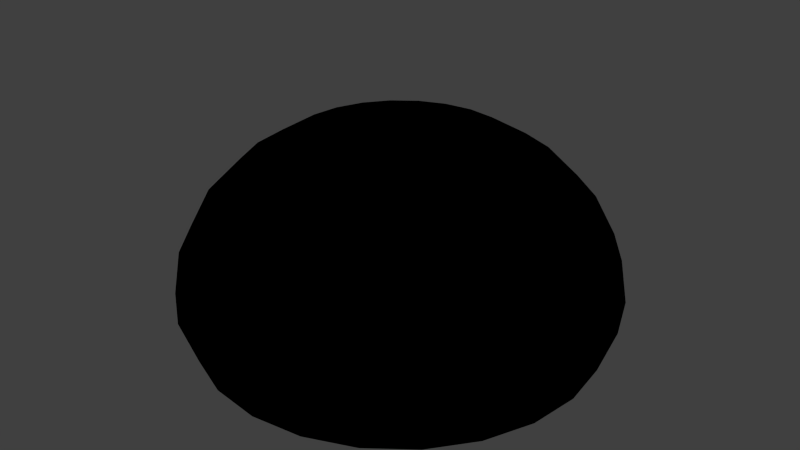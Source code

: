 # Source: sky_dome.blend  (saved by Blender 2.59.1; exported with 4.5.12 LTS)
import bpy
from mathutils import Matrix  # noqa: F401  (used for matrix-valued properties, if any)

bpy.ops.wm.read_factory_settings(use_empty=True)
scene = bpy.context.scene
scene.name = 'Scene'

# ---- collections
col_collection_1 = bpy.data.collections.new('Collection 1'); scene.collection.children.link(col_collection_1)

# ---- materials (node trees are filled in below, after node groups)
mat_sky = bpy.data.materials.new('sky')
mat_sky.alpha_threshold = 0.0
mat_sky.use_transparent_shadow = False
mat_sky.roughness = 0.5
mat_sky.line_color = (0.0, 0.0, 0.0, 1.0)

# ---- material node trees
mat_sky.use_nodes = True; mat_sky.node_tree.nodes.clear()
_N = mat_sky.node_tree.nodes; _L = mat_sky.node_tree.links
n0 = _N.new('NodeUndefined'); n0.name = 'Material'; n0.location = (-965, 1320)
n0.inputs[0].default_value = (0.8, 0.8, 0.8, 1.0)
n0.inputs[1].default_value = (1.0, 1.0, 1.0, 1.0)
n0.inputs[2].default_value = 0.8
n0.inputs[3].default_value = (0.0, 0.0, 0.0)
n1 = _N.new('NodeUndefined'); n1.name = 'Geometry'; n1.location = (283, 404)
n2 = _N.new('ShaderNodeSeparateColor'); n2.name = 'Separate RGB'; n2.location = (440, 356)
n2.width = 80
n3 = _N.new('ShaderNodeMapping'); n3.name = 'Mapping'; n3.location = (558, 423)
n3.inputs[1].default_value = (0.0, 0.0, -3.0)
n3.inputs[3].default_value = (0.01, 0.005, 0.001)
n4 = _N.new('ShaderNodeValToRGB'); n4.name = 'ColorRamp'; n4.location = (843, 393)
while len(n4.color_ramp.elements) > 1: n4.color_ramp.elements.remove(n4.color_ramp.elements[-1])
n4.color_ramp.elements[0].position = 0.0; n4.color_ramp.elements[0].color = (0.0, 0.0, 0.0, 1.0)
_e = n4.color_ramp.elements.new(1.0); _e.color = (1.0, 1.0, 1.0, 1.0)
n5 = _N.new('NodeUndefined'); n5.name = 'Geometry.001'; n5.location = (-1454, 818)
n6 = _N.new('ShaderNodeSeparateColor'); n6.name = 'Separate RGB.001'; n6.location = (-1274, 804)
n6.width = 80
n7 = _N.new('ShaderNodeValToRGB'); n7.name = 'ColorRamp.002'; n7.location = (-972, 712)
while len(n7.color_ramp.elements) > 1: n7.color_ramp.elements.remove(n7.color_ramp.elements[-1])
n7.color_ramp.elements[0].position = 0.0; n7.color_ramp.elements[0].color = (0.0, 0.0, 0.0, 1.0)
_e = n7.color_ramp.elements.new(1.0); _e.color = (1.0, 1.0, 1.0, 1.0)
n8 = _N.new('ShaderNodeValToRGB'); n8.name = 'ColorRamp.001'; n8.location = (-970, 919)
while len(n8.color_ramp.elements) > 1: n8.color_ramp.elements.remove(n8.color_ramp.elements[-1])
n8.color_ramp.elements[0].position = 0.0; n8.color_ramp.elements[0].color = (0.0, 0.0, 0.0, 1.0)
_e = n8.color_ramp.elements.new(1.0); _e.color = (1.0, 1.0, 1.0, 1.0)
n9 = _N.new('NodeUndefined'); n9.name = 'Geometry.002'; n9.location = (-367, 251)
n10 = _N.new('NodeUndefined'); n10.name = 'Texture'; n10.location = (-543, 658)
n11 = _N.new('ShaderNodeMix'); n11.name = 'Mix.001'; n11.location = (-582, 993)
n11.width = 100
n11.data_type = 'RGBA'
n12 = _N.new('NodeUndefined'); n12.name = 'Texture.001'; n12.location = (-317, 634)
n13 = _N.new('ShaderNodeMix'); n13.name = 'Mix.002'; n13.location = (-351, 944)
n13.width = 100
n13.data_type = 'RGBA'
n14 = _N.new('ShaderNodeMix'); n14.name = 'Mix.003'; n14.location = (-1147, 589)
n14.width = 100
n14.data_type = 'RGBA'
n15 = _N.new('ShaderNodeValToRGB'); n15.name = 'ColorRamp.003'; n15.location = (-976, 495)
while len(n15.color_ramp.elements) > 1: n15.color_ramp.elements.remove(n15.color_ramp.elements[-1])
n15.color_ramp.elements[0].position = 0.7364; n15.color_ramp.elements[0].color = (0.0, 0.0, 0.0, 1.0)
_e = n15.color_ramp.elements.new(1.0); _e.color = (1.0, 1.0, 1.0, 1.0)
n16 = _N.new('NodeUndefined'); n16.name = 'Texture.002'; n16.location = (-65, 643)
n17 = _N.new('ShaderNodeMix'); n17.name = 'Mix.004'; n17.location = (-51, 932)
n17.width = 100
n17.data_type = 'RGBA'
n18 = _N.new('ShaderNodeMix'); n18.name = 'Mix.000'; n18.location = (415, 1124)
n18.width = 100
n18.data_type = 'RGBA'
n18.inputs[0].default_value = 0.35
n18.inputs[6].default_value = (0.8029, 0.6302, 0.4426, 1.0)
n19 = _N.new('ShaderNodeMix'); n19.name = 'Mix'; n19.location = (427, 967)
n19.width = 100
n19.data_type = 'RGBA'
n20 = _N.new('NodeUndefined'); n20.name = 'Geometry.003'; n20.location = (-259, 1800)
n21 = _N.new('ShaderNodeSeparateColor'); n21.name = 'Separate RGB.002'; n21.location = (5, 1396)
n21.width = 80
n22 = _N.new('ShaderNodeValToRGB'); n22.name = 'ColorRamp.004'; n22.location = (191, 1455)
while len(n22.color_ramp.elements) > 1: n22.color_ramp.elements.remove(n22.color_ramp.elements[-1])
n22.color_ramp.elements[0].position = 0.0; n22.color_ramp.elements[0].color = (0.0, 0.0, 0.0, 1.0)
_e = n22.color_ramp.elements.new(1.0); _e.color = (1.0, 1.0, 1.0, 1.0)
n23 = _N.new('NodeUndefined'); n23.name = 'Texture.003'; n23.location = (256, 1756)
n24 = _N.new('NodeUndefined'); n24.name = 'Texture.004'; n24.location = (265, 2070)
n25 = _N.new('ShaderNodeMix'); n25.name = 'Mix.006'; n25.location = (523, 1893)
n25.width = 100
n25.data_type = 'RGBA'
n25.inputs[0].default_value = 1.0
n26 = _N.new('NodeUndefined'); n26.name = 'Geometry.004'; n26.location = (139, 2431)
n27 = _N.new('ShaderNodeSeparateColor'); n27.name = 'Separate RGB.003'; n27.location = (296, 2384)
n27.width = 80
n28 = _N.new('ShaderNodeMapping'); n28.name = 'Mapping.001'; n28.location = (415, 2450)
n28.inputs[1].default_value = (0.0, 0.0, -3.0)
n28.inputs[3].default_value = (0.01, 0.005, 0.001)
n29 = _N.new('ShaderNodeValToRGB'); n29.name = 'ColorRamp.005'; n29.location = (699, 2420)
while len(n29.color_ramp.elements) > 1: n29.color_ramp.elements.remove(n29.color_ramp.elements[-1])
n29.color_ramp.elements[0].position = 0.0; n29.color_ramp.elements[0].color = (0.0, 0.0, 0.0, 1.0)
_e = n29.color_ramp.elements.new(1.0); _e.color = (1.0, 1.0, 1.0, 1.0)
n30 = _N.new('ShaderNodeMix'); n30.name = 'Mix.007'; n30.location = (833, 1952)
n30.width = 100
n30.data_type = 'RGBA'
n30.inputs[0].default_value = 0.95
n30.inputs[6].default_value = (0.8029, 0.6302, 0.4426, 1.0)
n31 = _N.new('ShaderNodeMix'); n31.name = 'Mix.008'; n31.location = (846, 1794)
n31.width = 100
n31.data_type = 'RGBA'
n32 = _N.new('ShaderNodeMix'); n32.name = 'Mix.005'; n32.location = (1186, 1243)
n32.width = 100
n32.data_type = 'RGBA'
n33 = _N.new('NodeUndefined'); n33.name = 'Output'; n33.location = (1506, 972)
n33.inputs[1].default_value = 1.0
_L.new(n1.outputs[0], n2.inputs[0])
_L.new(n2.outputs[2], n3.inputs[0])
_L.new(n3.outputs[0], n4.inputs[0])
_L.new(n4.outputs[0], n19.inputs[0])
_L.new(n18.outputs[2], n19.inputs[6])
_L.new(n5.outputs[6], n6.inputs[0])
_L.new(n8.outputs[0], n11.inputs[0])
_L.new(n7.outputs[0], n13.inputs[0])
_L.new(n11.outputs[2], n13.inputs[6])
_L.new(n12.outputs[1], n13.inputs[7])
_L.new(n10.outputs[1], n11.inputs[6])
_L.new(n0.outputs[0], n11.inputs[7])
_L.new(n9.outputs[4], n10.inputs[0])
_L.new(n9.outputs[4], n12.inputs[0])
_L.new(n6.outputs[1], n8.inputs[0])
_L.new(n6.outputs[2], n7.inputs[0])
_L.new(n6.outputs[1], n14.inputs[6])
_L.new(n6.outputs[2], n14.inputs[7])
_L.new(n14.outputs[2], n15.inputs[0])
_L.new(n16.outputs[1], n17.inputs[7])
_L.new(n15.outputs[0], n17.inputs[0])
_L.new(n13.outputs[2], n17.inputs[6])
_L.new(n17.outputs[2], n19.inputs[7])
_L.new(n17.outputs[2], n18.inputs[7])
_L.new(n9.outputs[4], n16.inputs[0])
_L.new(n20.outputs[4], n23.inputs[0])
_L.new(n20.outputs[6], n21.inputs[0])
_L.new(n21.outputs[0], n22.inputs[0])
_L.new(n22.outputs[0], n32.inputs[0])
_L.new(n32.outputs[2], n33.inputs[0])
_L.new(n19.outputs[2], n32.inputs[6])
_L.new(n23.outputs[1], n25.inputs[7])
_L.new(n24.outputs[1], n25.inputs[6])
_L.new(n30.outputs[2], n31.inputs[6])
_L.new(n25.outputs[2], n30.inputs[7])
_L.new(n25.outputs[2], n31.inputs[7])
_L.new(n31.outputs[2], n32.inputs[7])
_L.new(n26.outputs[0], n27.inputs[0])
_L.new(n27.outputs[2], n28.inputs[0])
_L.new(n28.outputs[0], n29.inputs[0])
_L.new(n29.outputs[0], n31.inputs[0])
_L.new(n20.outputs[4], n24.inputs[0])

# ---- world
world_world = bpy.data.worlds.new('World'); scene.world = world_world
world_world.color = (0.05088, 0.05088, 0.05088)
world_world.use_sun_shadow = False
world_world.sun_shadow_jitter_overblur = 0.0
world_world.cycles.sampling_method = 'MANUAL'
world_world.cycles.sample_map_resolution = 256

# ---- meshes
me_sphere = bpy.data.meshes.new('Sphere')
me_sphere.from_pydata([(0.346, -1.324e-08, 0.9427), (0.6685, -1.324e-08, 0.837), (0.9454, -1.324e-08, 0.6688), (1.158, -1.324e-08, 0.4496), (1.291, -1.324e-08, 0.1943), (1.337, -1.324e-08, -0.07959), (1.24, -1.307e-08, -0.3535), (1.198, 0.3211, -0.3535), (1.291, 0.346, -0.07959), (1.247, 0.3342, 0.1943), (1.118, 0.2997, 0.4496), (0.9132, 0.2447, 0.6688), (0.6457, 0.173, 0.837), (0.3342, 0.08956, 0.9427), (0.2997, 0.173, 0.9427), (0.5789, 0.3342, 0.837), (0.8187, 0.4727, 0.6688), (1.003, 0.5789, 0.4496), (1.118, 0.6457, 0.1943), (1.158, 0.6685, -0.07959), (1.074, 0.6202, -0.3535), (0.8771, 0.8771, -0.3535), (0.9454, 0.9454, -0.07959), (0.9132, 0.9132, 0.1943), (0.8187, 0.8187, 0.4496), (0.6685, 0.6685, 0.6688), (0.4727, 0.4727, 0.837), (0.2447, 0.2447, 0.9427), (0.173, 0.2997, 0.9427), (0.3342, 0.5789, 0.837), (0.4727, 0.8187, 0.6688), (0.5789, 1.003, 0.4496), (0.6457, 1.118, 0.1943), (0.6685, 1.158, -0.07959), (0.6202, 1.074, -0.3535), (0.3211, 1.198, -0.3535), (0.346, 1.291, -0.07959), (0.3342, 1.247, 0.1943), (0.2997, 1.118, 0.4496), (0.2447, 0.9132, 0.6688), (0.173, 0.6457, 0.837), (0.08956, 0.3342, 0.9427), (-1.042e-07, 0.346, 0.9427), (-1.413e-07, 0.6685, 0.837), (-1.483e-07, 0.9454, 0.6688), (-2.476e-07, 1.158, 0.4496), (-3.236e-07, 1.291, 0.1943), (-2.568e-07, 1.337, -0.07959), (-2.471e-07, 1.24, -0.3535), (-0.3211, 1.198, -0.3535), (-0.346, 1.291, -0.07959), (-0.3343, 1.247, 0.1943), (-0.2997, 1.118, 0.4496), (-0.2447, 0.9132, 0.6688), (-0.173, 0.6457, 0.837), (-0.08956, 0.3342, 0.9427), (-0.173, 0.2997, 0.9427), (-0.3342, 0.5789, 0.837), (-0.4727, 0.8187, 0.6688), (-0.5789, 1.003, 0.4496), (-0.6457, 1.118, 0.1943), (-0.6685, 1.158, -0.07959), (-0.6202, 1.074, -0.3535), (-0.8771, 0.8771, -0.3535), (-0.9454, 0.9454, -0.07959), (-0.9132, 0.9132, 0.1943), (-0.8187, 0.8187, 0.4496), (-0.6685, 0.6685, 0.6688), (-0.4727, 0.4727, 0.837), (-0.2447, 0.2447, 0.9427), (-0.2997, 0.173, 0.9427), (-0.5789, 0.3342, 0.837), (-0.8187, 0.4727, 0.6688), (-1.003, 0.5789, 0.4496), (-1.118, 0.6457, 0.1943), (-1.158, 0.6685, -0.07959), (-1.074, 0.6202, -0.3535), (-1.198, 0.3211, -0.3535), (-1.291, 0.346, -0.07959), (-1.247, 0.3342, 0.1943), (-1.118, 0.2997, 0.4496), (-0.9132, 0.2447, 0.6688), (-0.6457, 0.173, 0.837), (-0.3342, 0.08956, 0.9427), (-0.346, -1.589e-07, 0.9427), (-0.6685, -2.93e-07, 0.837), (-0.9454, -3.281e-07, 0.6688), (-1.158, -4.288e-07, 0.4496), (-1.291, -5.047e-07, 0.1943), (-1.337, -5.727e-07, -0.07959), (-1.24, -4.469e-07, -0.3535), (-1.198, -0.3211, -0.3535), (-1.291, -0.346, -0.07959), (-1.247, -0.3343, 0.1943), (-1.118, -0.2997, 0.4496), (-0.9132, -0.2447, 0.6688), (-0.6457, -0.173, 0.837), (-0.3342, -0.08956, 0.9427), (-0.2997, -0.173, 0.9427), (-0.5789, -0.3343, 0.837), (-0.8187, -0.4727, 0.6688), (-1.003, -0.5789, 0.4496), (-1.118, -0.6457, 0.1943), (-1.158, -0.6685, -0.07959), (-1.074, -0.6202, -0.3535), (-0.8771, -0.8771, -0.3535), (-0.9454, -0.9454, -0.07959), (-0.9132, -0.9132, 0.1943), (-0.8187, -0.8187, 0.4496), (-0.6685, -0.6685, 0.6688), (-0.4727, -0.4727, 0.837), (-0.2447, -0.2447, 0.9427), (-0.173, -0.2997, 0.9427), (-0.3342, -0.5789, 0.837), (-0.4727, -0.8187, 0.6688), (-0.5789, -1.003, 0.4496), (-0.6457, -1.118, 0.1943), (-0.6685, -1.158, -0.07959), (-0.6202, -1.074, -0.3535), (-0.3211, -1.198, -0.3535), (-0.346, -1.291, -0.07959), (-0.3342, -1.247, 0.1943), (-0.2997, -1.118, 0.4496), (-0.2447, -0.9132, 0.6688), (-0.173, -0.6457, 0.837), (-0.08956, -0.3342, 0.9427), (-2.587e-08, -1.324e-08, 0.9788), (1.775e-07, -0.346, 0.9427), (3.693e-07, -0.6685, 0.837), (4.828e-07, -0.9454, 0.6688), (5.821e-07, -1.158, 0.4496), (7.172e-07, -1.291, 0.1943), (7.645e-07, -1.337, -0.07959), (6.192e-07, -1.24, -0.3535), (0.3211, -1.198, -0.3535), (0.346, -1.291, -0.07959), (0.3343, -1.247, 0.1943), (0.2997, -1.118, 0.4496), (0.2447, -0.9132, 0.6688), (0.173, -0.6457, 0.837), (0.08956, -0.3342, 0.9427), (0.173, -0.2997, 0.9427), (0.3343, -0.5789, 0.837), (0.4727, -0.8187, 0.6688), (0.5789, -1.003, 0.4496), (0.6457, -1.118, 0.1943), (0.6685, -1.158, -0.07959), (0.6202, -1.074, -0.3535), (0.8771, -0.8771, -0.3535), (0.9454, -0.9454, -0.07959), (0.9132, -0.9132, 0.1943), (0.8187, -0.8187, 0.4496), (0.6685, -0.6685, 0.6688), (0.4727, -0.4727, 0.837), (0.2447, -0.2447, 0.9427), (0.2997, -0.173, 0.9427), (0.5789, -0.3342, 0.837), (0.8187, -0.4727, 0.6688), (1.003, -0.5789, 0.4496), (1.118, -0.6457, 0.1943), (1.158, -0.6685, -0.07959), (1.074, -0.6202, -0.3535), (1.198, -0.3211, -0.3535), (1.291, -0.346, -0.07959), (1.247, -0.3342, 0.1943), (1.118, -0.2997, 0.4496), (0.9132, -0.2447, 0.6688), (0.6457, -0.173, 0.837), (0.3342, -0.08956, 0.9427)], [], [(5, 8, 7, 6), (4, 9, 8, 5), (3, 10, 9, 4), (2, 11, 10, 3), (1, 12, 11, 2), (0, 13, 12, 1), (13, 0, 126), (126, 14, 13), (13, 14, 15, 12), (12, 15, 16, 11), (11, 16, 17, 10), (10, 17, 18, 9), (9, 18, 19, 8), (8, 19, 20, 7), (19, 22, 21, 20), (18, 23, 22, 19), (17, 24, 23, 18), (16, 25, 24, 17), (15, 26, 25, 16), (14, 27, 26, 15), (126, 27, 14), (126, 28, 27), (27, 28, 29, 26), (26, 29, 30, 25), (25, 30, 31, 24), (24, 31, 32, 23), (23, 32, 33, 22), (22, 33, 34, 21), (33, 36, 35, 34), (32, 37, 36, 33), (31, 38, 37, 32), (30, 39, 38, 31), (29, 40, 39, 30), (28, 41, 40, 29), (126, 41, 28), (126, 42, 41), (41, 42, 43, 40), (40, 43, 44, 39), (39, 44, 45, 38), (38, 45, 46, 37), (37, 46, 47, 36), (36, 47, 48, 35), (47, 50, 49, 48), (46, 51, 50, 47), (45, 52, 51, 46), (44, 53, 52, 45), (43, 54, 53, 44), (42, 55, 54, 43), (126, 55, 42), (126, 56, 55), (55, 56, 57, 54), (54, 57, 58, 53), (53, 58, 59, 52), (52, 59, 60, 51), (51, 60, 61, 50), (50, 61, 62, 49), (61, 64, 63, 62), (60, 65, 64, 61), (59, 66, 65, 60), (58, 67, 66, 59), (57, 68, 67, 58), (56, 69, 68, 57), (126, 69, 56), (126, 70, 69), (69, 70, 71, 68), (68, 71, 72, 67), (67, 72, 73, 66), (66, 73, 74, 65), (65, 74, 75, 64), (64, 75, 76, 63), (75, 78, 77, 76), (74, 79, 78, 75), (73, 80, 79, 74), (72, 81, 80, 73), (71, 82, 81, 72), (70, 83, 82, 71), (126, 83, 70), (126, 84, 83), (83, 84, 85, 82), (82, 85, 86, 81), (81, 86, 87, 80), (80, 87, 88, 79), (79, 88, 89, 78), (78, 89, 90, 77), (89, 92, 91, 90), (88, 93, 92, 89), (87, 94, 93, 88), (86, 95, 94, 87), (85, 96, 95, 86), (84, 97, 96, 85), (126, 97, 84), (126, 98, 97), (97, 98, 99, 96), (96, 99, 100, 95), (95, 100, 101, 94), (94, 101, 102, 93), (93, 102, 103, 92), (92, 103, 104, 91), (103, 106, 105, 104), (102, 107, 106, 103), (101, 108, 107, 102), (100, 109, 108, 101), (99, 110, 109, 100), (98, 111, 110, 99), (126, 111, 98), (126, 112, 111), (111, 112, 113, 110), (110, 113, 114, 109), (109, 114, 115, 108), (108, 115, 116, 107), (107, 116, 117, 106), (106, 117, 118, 105), (117, 120, 119, 118), (116, 121, 120, 117), (115, 122, 121, 116), (114, 123, 122, 115), (113, 124, 123, 114), (112, 125, 124, 113), (126, 125, 112), (126, 127, 125), (125, 127, 128, 124), (124, 128, 129, 123), (123, 129, 130, 122), (122, 130, 131, 121), (121, 131, 132, 120), (120, 132, 133, 119), (132, 135, 134, 133), (131, 136, 135, 132), (130, 137, 136, 131), (129, 138, 137, 130), (128, 139, 138, 129), (127, 140, 139, 128), (126, 140, 127), (126, 141, 140), (140, 141, 142, 139), (139, 142, 143, 138), (138, 143, 144, 137), (137, 144, 145, 136), (136, 145, 146, 135), (135, 146, 147, 134), (146, 149, 148, 147), (145, 150, 149, 146), (144, 151, 150, 145), (143, 152, 151, 144), (142, 153, 152, 143), (141, 154, 153, 142), (126, 154, 141), (126, 155, 154), (154, 155, 156, 153), (153, 156, 157, 152), (152, 157, 158, 151), (151, 158, 159, 150), (150, 159, 160, 149), (149, 160, 161, 148), (160, 163, 162, 161), (159, 164, 163, 160), (158, 165, 164, 159), (157, 166, 165, 158), (156, 167, 166, 157), (155, 168, 167, 156), (126, 168, 155), (126, 0, 168), (168, 0, 1, 167), (167, 1, 2, 166), (166, 2, 3, 165), (165, 3, 4, 164), (164, 4, 5, 163), (163, 5, 6, 162)])
me_sphere.polygons.foreach_set('use_smooth', [True] * 168)
_uv = me_sphere.uv_layers.new(name='UVTex')
_uv.uv.foreach_set('vector', [0.9784, 0.5, 0.9621, 0.6238, 0.9796, 0.6285, 0.9965, 0.5, 0.9559, 0.5, 0.9404, 0.618, 0.9621, 0.6238, 0.9784, 0.5, 0.9066, 0.5, 0.8928, 0.6052, 0.9404, 0.618, 0.9559, 0.5, 0.8227, 0.5, 0.8117, 0.5835, 0.8928, 0.6052, 0.9066, 0.5, 0.7216, 0.5, 0.7141, 0.5574, 0.8117, 0.5835, 0.8227, 0.5, 0.6118, 0.5, 0.608, 0.5289, 0.7141, 0.5574, 0.7216, 0.5, 0.608, 0.5289, 0.6118, 0.5, 0.5, 0.5, 0.5, 0.5, 0.5968, 0.5559, 0.608, 0.5289, 0.608, 0.5289, 0.5968, 0.5559, 0.692, 0.6108, 0.7141, 0.5574, 0.7141, 0.5574, 0.692, 0.6108, 0.7795, 0.6613, 0.8117, 0.5835, 0.8117, 0.5835, 0.7795, 0.6613, 0.8522, 0.7033, 0.8928, 0.6052, 0.8928, 0.6052, 0.8522, 0.7033, 0.8948, 0.728, 0.9404, 0.618, 0.9404, 0.618, 0.8948, 0.728, 0.9143, 0.7392, 0.9621, 0.6238, 0.9621, 0.6238, 0.9143, 0.7392, 0.93, 0.7482, 0.9796, 0.6285, 0.9143, 0.7392, 0.8383, 0.8383, 0.8511, 0.8511, 0.93, 0.7482, 0.8948, 0.728, 0.8224, 0.8224, 0.8383, 0.8383, 0.9143, 0.7392, 0.8522, 0.7033, 0.7875, 0.7875, 0.8224, 0.8224, 0.8948, 0.728, 0.7795, 0.6613, 0.7282, 0.7282, 0.7875, 0.7875, 0.8522, 0.7033, 0.692, 0.6108, 0.6567, 0.6567, 0.7282, 0.7282, 0.7795, 0.6613, 0.5968, 0.5559, 0.5791, 0.5791, 0.6567, 0.6567, 0.692, 0.6108, 0.5, 0.5, 0.5791, 0.5791, 0.5968, 0.5559, 0.5, 0.5, 0.5559, 0.5968, 0.5791, 0.5791, 0.5791, 0.5791, 0.5559, 0.5968, 0.6108, 0.692, 0.6567, 0.6567, 0.6567, 0.6567, 0.6108, 0.692, 0.6613, 0.7795, 0.7282, 0.7282, 0.7282, 0.7282, 0.6613, 0.7795, 0.7033, 0.8522, 0.7875, 0.7875, 0.7875, 0.7875, 0.7033, 0.8522, 0.728, 0.8948, 0.8224, 0.8224, 0.8224, 0.8224, 0.728, 0.8948, 0.7392, 0.9143, 0.8383, 0.8383, 0.8383, 0.8383, 0.7392, 0.9143, 0.7482, 0.93, 0.8511, 0.8511, 0.7392, 0.9143, 0.6238, 0.9621, 0.6285, 0.9796, 0.7482, 0.93, 0.728, 0.8948, 0.618, 0.9404, 0.6238, 0.9621, 0.7392, 0.9143, 0.7033, 0.8522, 0.6052, 0.8928, 0.618, 0.9404, 0.728, 0.8948, 0.6613, 0.7795, 0.5835, 0.8117, 0.6052, 0.8928, 0.7033, 0.8522, 0.6108, 0.692, 0.5574, 0.7141, 0.5835, 0.8117, 0.6613, 0.7795, 0.5559, 0.5968, 0.5289, 0.608, 0.5574, 0.7141, 0.6108, 0.692, 0.5, 0.5, 0.5289, 0.608, 0.5559, 0.5968, 0.5, 0.5, 0.5, 0.6118, 0.5289, 0.608, 0.5289, 0.608, 0.5, 0.6118, 0.5, 0.7216, 0.5574, 0.7141, 0.5574, 0.7141, 0.5, 0.7216, 0.5, 0.8227, 0.5835, 0.8117, 0.5835, 0.8117, 0.5, 0.8227, 0.5, 0.9066, 0.6052, 0.8928, 0.6052, 0.8928, 0.5, 0.9066, 0.5, 0.9559, 0.618, 0.9404, 0.618, 0.9404, 0.5, 0.9559, 0.5, 0.9784, 0.6238, 0.9621, 0.6238, 0.9621, 0.5, 0.9784, 0.5, 0.9965, 0.6285, 0.9796, 0.5, 0.9784, 0.3762, 0.9621, 0.3715, 0.9796, 0.5, 0.9965, 0.5, 0.9559, 0.382, 0.9404, 0.3762, 0.9621, 0.5, 0.9784, 0.5, 0.9066, 0.3948, 0.8928, 0.382, 0.9404, 0.5, 0.9559, 0.5, 0.8227, 0.4165, 0.8117, 0.3948, 0.8928, 0.5, 0.9066, 0.5, 0.7216, 0.4426, 0.7141, 0.4165, 0.8117, 0.5, 0.8227, 0.5, 0.6118, 0.4711, 0.608, 0.4426, 0.7141, 0.5, 0.7216, 0.5, 0.5, 0.4711, 0.608, 0.5, 0.6118, 0.5, 0.5, 0.4441, 0.5968, 0.4711, 0.608, 0.4711, 0.608, 0.4441, 0.5968, 0.3892, 0.692, 0.4426, 0.7141, 0.4426, 0.7141, 0.3892, 0.692, 0.3387, 0.7795, 0.4165, 0.8117, 0.4165, 0.8117, 0.3387, 0.7795, 0.2967, 0.8522, 0.3948, 0.8928, 0.3948, 0.8928, 0.2967, 0.8522, 0.272, 0.8948, 0.382, 0.9404, 0.382, 0.9404, 0.272, 0.8948, 0.2608, 0.9143, 0.3762, 0.9621, 0.3762, 0.9621, 0.2608, 0.9143, 0.2518, 0.93, 0.3715, 0.9796, 0.2608, 0.9143, 0.1617, 0.8383, 0.1489, 0.8511, 0.2518, 0.93, 0.272, 0.8948, 0.1776, 0.8224, 0.1617, 0.8383, 0.2608, 0.9143, 0.2967, 0.8522, 0.2125, 0.7875, 0.1776, 0.8224, 0.272, 0.8948, 0.3387, 0.7795, 0.2718, 0.7282, 0.2125, 0.7875, 0.2967, 0.8522, 0.3892, 0.692, 0.3433, 0.6567, 0.2718, 0.7282, 0.3387, 0.7795, 0.4441, 0.5968, 0.4209, 0.5791, 0.3433, 0.6567, 0.3892, 0.692, 0.5, 0.5, 0.4209, 0.5791, 0.4441, 0.5968, 0.5, 0.5, 0.4032, 0.5559, 0.4209, 0.5791, 0.4209, 0.5791, 0.4032, 0.5559, 0.308, 0.6108, 0.3433, 0.6567, 0.3433, 0.6567, 0.308, 0.6108, 0.2205, 0.6613, 0.2718, 0.7282, 0.2718, 0.7282, 0.2205, 0.6613, 0.1478, 0.7033, 0.2125, 0.7875, 0.2125, 0.7875, 0.1478, 0.7033, 0.1052, 0.728, 0.1776, 0.8224, 0.1776, 0.8224, 0.1052, 0.728, 0.08571, 0.7392, 0.1617, 0.8383, 0.1617, 0.8383, 0.08571, 0.7392, 0.07003, 0.7482, 0.1489, 0.8511, 0.08571, 0.7392, 0.03792, 0.6238, 0.02043, 0.6285, 0.07003, 0.7482, 0.1052, 0.728, 0.05963, 0.618, 0.03792, 0.6238, 0.08571, 0.7392, 0.1478, 0.7033, 0.1072, 0.6052, 0.05963, 0.618, 0.1052, 0.728, 0.2205, 0.6613, 0.1883, 0.5835, 0.1072, 0.6052, 0.1478, 0.7033, 0.308, 0.6108, 0.2859, 0.5574, 0.1883, 0.5835, 0.2205, 0.6613, 0.4032, 0.5559, 0.392, 0.5289, 0.2859, 0.5574, 0.308, 0.6108, 0.5, 0.5, 0.392, 0.5289, 0.4032, 0.5559, 0.5, 0.5, 0.3882, 0.5, 0.392, 0.5289, 0.392, 0.5289, 0.3882, 0.5, 0.2784, 0.5, 0.2859, 0.5574, 0.2859, 0.5574, 0.2784, 0.5, 0.1773, 0.5, 0.1883, 0.5835, 0.1883, 0.5835, 0.1773, 0.5, 0.09337, 0.5, 0.1072, 0.6052, 0.1072, 0.6052, 0.09337, 0.5, 0.0441, 0.5, 0.05963, 0.618, 0.05963, 0.618, 0.0441, 0.5, 0.02162, 0.5, 0.03792, 0.6238, 0.03792, 0.6238, 0.02162, 0.5, 0.00351, 0.5, 0.02043, 0.6285, 0.02162, 0.5, 0.03792, 0.3762, 0.02043, 0.3715, 0.00351, 0.5, 0.0441, 0.5, 0.05963, 0.382, 0.03792, 0.3762, 0.02162, 0.5, 0.09337, 0.5, 0.1072, 0.3948, 0.05963, 0.382, 0.0441, 0.5, 0.1773, 0.5, 0.1883, 0.4165, 0.1072, 0.3948, 0.09337, 0.5, 0.2784, 0.5, 0.2859, 0.4426, 0.1883, 0.4165, 0.1773, 0.5, 0.3882, 0.5, 0.392, 0.4711, 0.2859, 0.4426, 0.2784, 0.5, 0.5, 0.5, 0.392, 0.4711, 0.3882, 0.5, 0.5, 0.5, 0.4032, 0.4441, 0.392, 0.4711, 0.392, 0.4711, 0.4032, 0.4441, 0.308, 0.3892, 0.2859, 0.4426, 0.2859, 0.4426, 0.308, 0.3892, 0.2205, 0.3387, 0.1883, 0.4165, 0.1883, 0.4165, 0.2205, 0.3387, 0.1478, 0.2967, 0.1072, 0.3948, 0.1072, 0.3948, 0.1478, 0.2967, 0.1052, 0.272, 0.05963, 0.382, 0.05963, 0.382, 0.1052, 0.272, 0.08571, 0.2608, 0.03792, 0.3762, 0.03792, 0.3762, 0.08571, 0.2608, 0.07003, 0.2518, 0.02043, 0.3715, 0.08571, 0.2608, 0.1617, 0.1617, 0.1489, 0.1489, 0.07003, 0.2518, 0.1052, 0.272, 0.1776, 0.1776, 0.1617, 0.1617, 0.08571, 0.2608, 0.1478, 0.2967, 0.2125, 0.2125, 0.1776, 0.1776, 0.1052, 0.272, 0.2205, 0.3387, 0.2718, 0.2718, 0.2125, 0.2125, 0.1478, 0.2967, 0.308, 0.3892, 0.3433, 0.3433, 0.2718, 0.2718, 0.2205, 0.3387, 0.4032, 0.4441, 0.4209, 0.4209, 0.3433, 0.3433, 0.308, 0.3892, 0.5, 0.5, 0.4209, 0.4209, 0.4032, 0.4441, 0.5, 0.5, 0.4441, 0.4032, 0.4209, 0.4209, 0.4209, 0.4209, 0.4441, 0.4032, 0.3892, 0.308, 0.3433, 0.3433, 0.3433, 0.3433, 0.3892, 0.308, 0.3387, 0.2205, 0.2718, 0.2718, 0.2718, 0.2718, 0.3387, 0.2205, 0.2967, 0.1478, 0.2125, 0.2125, 0.2125, 0.2125, 0.2967, 0.1478, 0.272, 0.1052, 0.1776, 0.1776, 0.1776, 0.1776, 0.272, 0.1052, 0.2608, 0.08571, 0.1617, 0.1617, 0.1617, 0.1617, 0.2608, 0.08571, 0.2518, 0.07003, 0.1489, 0.1489, 0.2608, 0.08571, 0.3762, 0.03792, 0.3715, 0.02043, 0.2518, 0.07003, 0.272, 0.1052, 0.382, 0.05963, 0.3762, 0.03792, 0.2608, 0.08571, 0.2967, 0.1478, 0.3948, 0.1072, 0.382, 0.05963, 0.272, 0.1052, 0.3387, 0.2205, 0.4165, 0.1883, 0.3948, 0.1072, 0.2967, 0.1478, 0.3892, 0.308, 0.4426, 0.2859, 0.4165, 0.1883, 0.3387, 0.2205, 0.4441, 0.4032, 0.4711, 0.392, 0.4426, 0.2859, 0.3892, 0.308, 0.5, 0.5, 0.4711, 0.392, 0.4441, 0.4032, 0.5, 0.5, 0.5, 0.3882, 0.4711, 0.392, 0.4711, 0.392, 0.5, 0.3882, 0.5, 0.2784, 0.4426, 0.2859, 0.4426, 0.2859, 0.5, 0.2784, 0.5, 0.1773, 0.4165, 0.1883, 0.4165, 0.1883, 0.5, 0.1773, 0.5, 0.09337, 0.3948, 0.1072, 0.3948, 0.1072, 0.5, 0.09337, 0.5, 0.0441, 0.382, 0.05963, 0.382, 0.05963, 0.5, 0.0441, 0.5, 0.02162, 0.3762, 0.03792, 0.3762, 0.03792, 0.5, 0.02162, 0.5, 0.00351, 0.3715, 0.02043, 0.5, 0.02162, 0.6238, 0.03792, 0.6285, 0.02043, 0.5, 0.00351, 0.5, 0.0441, 0.618, 0.05963, 0.6238, 0.03792, 0.5, 0.02162, 0.5, 0.09337, 0.6052, 0.1072, 0.618, 0.05963, 0.5, 0.0441, 0.5, 0.1773, 0.5835, 0.1883, 0.6052, 0.1072, 0.5, 0.09337, 0.5, 0.2784, 0.5574, 0.2859, 0.5835, 0.1883, 0.5, 0.1773, 0.5, 0.3882, 0.5289, 0.392, 0.5574, 0.2859, 0.5, 0.2784, 0.5, 0.5, 0.5289, 0.392, 0.5, 0.3882, 0.5, 0.5, 0.5559, 0.4032, 0.5289, 0.392, 0.5289, 0.392, 0.5559, 0.4032, 0.6108, 0.308, 0.5574, 0.2859, 0.5574, 0.2859, 0.6108, 0.308, 0.6613, 0.2205, 0.5835, 0.1883, 0.5835, 0.1883, 0.6613, 0.2205, 0.7033, 0.1478, 0.6052, 0.1072, 0.6052, 0.1072, 0.7033, 0.1478, 0.728, 0.1052, 0.618, 0.05963, 0.618, 0.05963, 0.728, 0.1052, 0.7392, 0.08571, 0.6238, 0.03792, 0.6238, 0.03792, 0.7392, 0.08571, 0.7482, 0.07003, 0.6285, 0.02043, 0.7392, 0.08571, 0.8383, 0.1617, 0.8511, 0.1489, 0.7482, 0.07003, 0.728, 0.1052, 0.8224, 0.1776, 0.8383, 0.1617, 0.7392, 0.08571, 0.7033, 0.1478, 0.7875, 0.2125, 0.8224, 0.1776, 0.728, 0.1052, 0.6613, 0.2205, 0.7282, 0.2718, 0.7875, 0.2125, 0.7033, 0.1478, 0.6108, 0.308, 0.6567, 0.3433, 0.7282, 0.2718, 0.6613, 0.2205, 0.5559, 0.4032, 0.5791, 0.4209, 0.6567, 0.3433, 0.6108, 0.308, 0.5, 0.5, 0.5791, 0.4209, 0.5559, 0.4032, 0.5, 0.5, 0.5968, 0.4441, 0.5791, 0.4209, 0.5791, 0.4209, 0.5968, 0.4441, 0.692, 0.3892, 0.6567, 0.3433, 0.6567, 0.3433, 0.692, 0.3892, 0.7795, 0.3387, 0.7282, 0.2718, 0.7282, 0.2718, 0.7795, 0.3387, 0.8522, 0.2967, 0.7875, 0.2125, 0.7875, 0.2125, 0.8522, 0.2967, 0.8948, 0.272, 0.8224, 0.1776, 0.8224, 0.1776, 0.8948, 0.272, 0.9143, 0.2608, 0.8383, 0.1617, 0.8383, 0.1617, 0.9143, 0.2608, 0.93, 0.2518, 0.8511, 0.1489, 0.9143, 0.2608, 0.9621, 0.3762, 0.9796, 0.3715, 0.93, 0.2518, 0.8948, 0.272, 0.9404, 0.382, 0.9621, 0.3762, 0.9143, 0.2608, 0.8522, 0.2967, 0.8928, 0.3948, 0.9404, 0.382, 0.8948, 0.272, 0.7795, 0.3387, 0.8117, 0.4165, 0.8928, 0.3948, 0.8522, 0.2967, 0.692, 0.3892, 0.7141, 0.4426, 0.8117, 0.4165, 0.7795, 0.3387, 0.5968, 0.4441, 0.608, 0.4711, 0.7141, 0.4426, 0.692, 0.3892, 0.5, 0.5, 0.608, 0.4711, 0.5968, 0.4441, 0.5, 0.5, 0.6118, 0.5, 0.608, 0.4711, 0.608, 0.4711, 0.6118, 0.5, 0.7216, 0.5, 0.7141, 0.4426, 0.7141, 0.4426, 0.7216, 0.5, 0.8227, 0.5, 0.8117, 0.4165, 0.8117, 0.4165, 0.8227, 0.5, 0.9066, 0.5, 0.8928, 0.3948, 0.8928, 0.3948, 0.9066, 0.5, 0.9559, 0.5, 0.9404, 0.382, 0.9404, 0.382, 0.9559, 0.5, 0.9784, 0.5, 0.9621, 0.3762, 0.9621, 0.3762, 0.9784, 0.5, 0.9965, 0.5, 0.9796, 0.3715])
_ca = me_sphere.color_attributes.new('Col', 'BYTE_COLOR', 'CORNER')
_ca.data.foreach_set('color', [1.0, 0.0, 0.0, 1.0, 1.0, 0.0, 0.0, 1.0, 1.0, 0.0, 0.0, 1.0, 1.0, 0.0, 0.0, 1.0, 1.0, 0.0, 0.0, 1.0, 1.0, 0.0, 0.0, 1.0, 1.0, 0.0, 0.0, 1.0, 1.0, 0.0, 0.0, 1.0, 1.0, 0.0, 0.0, 1.0, 1.0, 0.0, 0.0, 1.0, 1.0, 0.0, 0.0, 1.0, 1.0, 0.0, 0.0, 1.0, 1.0, 0.0, 0.0, 1.0, 1.0, 0.0, 0.0, 1.0, 1.0, 0.0, 0.0, 1.0, 1.0, 0.0, 0.0, 1.0, 1.0, 0.0, 0.0, 1.0, 1.0, 0.0, 0.0, 1.0, 1.0, 0.0, 0.0, 1.0, 1.0, 0.0, 0.0, 1.0, 1.0, 0.0, 0.0, 1.0, 1.0, 0.0, 0.0, 1.0, 1.0, 0.0, 0.0, 1.0, 1.0, 0.0, 0.0, 1.0, 1.0, 0.0, 0.0, 1.0, 1.0, 0.0, 0.0, 1.0, 1.0, 0.0, 0.0, 1.0, 1.0, 0.0, 0.0, 1.0, 1.0, 0.0, 0.0, 1.0, 1.0, 0.0, 0.0, 1.0, 1.0, 0.0, 0.0, 1.0, 1.0, 0.0, 0.0, 1.0, 1.0, 0.0, 0.0, 1.0, 1.0, 0.0, 0.0, 1.0, 1.0, 0.0, 0.0, 1.0, 1.0, 0.0, 0.0, 1.0, 1.0, 0.0, 0.0, 1.0, 1.0, 0.0, 0.0, 1.0, 1.0, 0.0, 0.0, 1.0, 1.0, 0.0, 0.0, 1.0, 1.0, 0.0, 0.0, 1.0, 1.0, 0.0, 0.0, 1.0, 1.0, 0.0, 0.0, 1.0, 1.0, 0.0, 0.0, 1.0, 1.0, 0.0, 0.0, 1.0, 1.0, 0.0, 0.0, 1.0, 1.0, 0.0, 0.0, 1.0, 1.0, 0.0, 0.0, 1.0, 1.0, 0.0, 0.0, 1.0, 1.0, 0.0, 0.0, 1.0, 1.0, 0.0, 0.0, 1.0, 1.0, 0.0, 0.0, 1.0, 1.0, 0.0, 0.0, 1.0, 1.0, 0.0, 0.0, 1.0, 1.0, 0.0, 0.0, 1.0, 1.0, 0.0, 0.0, 1.0, 1.0, 0.0, 0.0, 1.0, 1.0, 0.0, 0.0, 1.0, 1.0, 0.0, 0.0, 1.0, 1.0, 0.0, 0.0, 1.0, 1.0, 0.0, 0.0, 1.0, 1.0, 0.0, 0.0, 1.0, 1.0, 0.0, 0.0, 1.0, 1.0, 0.0, 0.0, 1.0, 1.0, 0.0, 0.0, 1.0, 1.0, 0.0, 0.0, 1.0, 1.0, 0.0, 0.0, 1.0, 1.0, 0.0, 0.0, 1.0, 1.0, 0.0, 0.0, 1.0, 1.0, 0.0, 0.0, 1.0, 1.0, 0.0, 0.0, 1.0, 1.0, 0.0, 0.0, 1.0, 1.0, 0.0, 0.0, 1.0, 1.0, 0.0, 0.0, 1.0, 1.0, 0.0, 0.0, 1.0, 1.0, 0.0, 0.0, 1.0, 1.0, 0.0, 0.0, 1.0, 1.0, 0.0, 0.0, 1.0, 1.0, 0.0, 0.0, 1.0, 1.0, 0.0, 0.0, 1.0, 1.0, 0.0, 0.0, 1.0, 1.0, 0.0, 0.0, 1.0, 1.0, 0.0, 0.0, 1.0, 1.0, 0.0, 0.0, 1.0, 1.0, 0.0, 0.0, 1.0, 1.0, 0.0, 0.0, 1.0, 1.0, 0.0, 0.0, 1.0, 1.0, 0.0, 0.0, 1.0, 1.0, 0.0, 0.0, 1.0, 1.0, 0.0, 0.0, 1.0, 1.0, 0.0, 0.0, 1.0, 1.0, 0.0, 0.0, 1.0, 1.0, 0.0, 0.0, 1.0, 1.0, 0.0, 0.0, 1.0, 1.0, 0.0, 0.0, 1.0, 1.0, 0.0, 0.0, 1.0, 1.0, 0.0, 0.0, 1.0, 1.0, 0.0, 0.0, 1.0, 1.0, 0.0, 0.0, 1.0, 1.0, 0.0, 0.0, 1.0, 1.0, 0.0, 0.0, 1.0, 1.0, 0.0, 0.0, 1.0, 1.0, 0.0, 0.0, 1.0, 1.0, 0.0, 0.0, 1.0, 1.0, 0.0, 0.0, 1.0, 1.0, 0.0, 0.0, 1.0, 1.0, 0.0, 0.0, 1.0, 1.0, 0.0, 0.0, 1.0, 1.0, 0.0, 0.0, 1.0, 1.0, 0.0, 0.0, 1.0, 1.0, 0.0, 0.0, 1.0, 1.0, 0.0, 0.0, 1.0, 1.0, 0.0, 0.0, 1.0, 1.0, 0.0, 0.0, 1.0, 1.0, 0.0, 0.0, 1.0, 1.0, 0.0, 0.0, 1.0, 1.0, 0.0, 0.0, 1.0, 1.0, 0.0, 0.0, 1.0, 1.0, 0.0, 0.0, 1.0, 1.0, 0.0, 0.0, 1.0, 1.0, 0.0, 0.0, 1.0, 1.0, 0.0, 0.0, 1.0, 1.0, 0.0, 0.0, 1.0, 1.0, 0.0, 0.0, 1.0, 1.0, 0.0, 0.0, 1.0, 1.0, 0.0, 0.0, 1.0, 1.0, 0.0, 0.0, 1.0, 1.0, 0.0, 0.0, 1.0, 1.0, 0.0, 0.0, 1.0, 1.0, 0.0, 0.0, 1.0, 1.0, 0.0, 0.0, 1.0, 1.0, 0.0, 0.0, 1.0, 1.0, 0.0, 0.0, 1.0, 1.0, 0.0, 0.0, 1.0, 1.0, 0.0, 0.0, 1.0, 1.0, 0.0, 0.0, 1.0, 1.0, 0.0, 0.0, 1.0, 1.0, 0.0, 0.0, 1.0, 1.0, 0.0, 0.0, 1.0, 1.0, 0.0, 0.0, 1.0, 1.0, 0.0, 0.0, 1.0, 1.0, 0.0, 0.0, 1.0, 1.0, 0.0, 0.0, 1.0, 1.0, 0.0, 0.0, 1.0, 1.0, 0.0, 0.0, 1.0, 1.0, 0.0, 0.0, 1.0, 1.0, 0.0, 0.0, 1.0, 1.0, 0.0, 0.0, 1.0, 1.0, 0.0, 0.0, 1.0, 1.0, 0.0, 0.0, 1.0, 1.0, 0.0, 0.0, 1.0, 1.0, 0.0, 0.0, 1.0, 1.0, 0.0, 0.0, 1.0, 1.0, 0.0, 0.0, 1.0, 1.0, 0.0, 0.0, 1.0, 1.0, 0.0, 0.0, 1.0, 1.0, 0.0, 0.0, 1.0, 1.0, 0.0, 0.0, 1.0, 1.0, 0.0, 0.0, 1.0, 1.0, 0.0, 0.0, 1.0, 1.0, 0.0, 0.0, 1.0, 1.0, 0.0, 0.0, 1.0, 1.0, 0.0, 0.0, 1.0, 1.0, 0.0, 0.0, 1.0, 1.0, 0.0, 0.0, 1.0, 1.0, 0.0, 0.0, 1.0, 1.0, 0.0, 0.0, 1.0, 1.0, 0.0, 0.0, 1.0, 1.0, 0.0, 0.0, 1.0, 1.0, 0.0, 0.0, 1.0, 1.0, 0.0, 0.0, 1.0, 1.0, 0.0, 0.0, 1.0, 1.0, 0.0, 0.0, 1.0, 1.0, 0.0, 0.0, 1.0, 1.0, 0.0, 0.0, 1.0, 1.0, 0.0, 0.0, 1.0, 1.0, 0.0, 0.0, 1.0, 1.0, 0.0, 0.0, 1.0, 1.0, 0.0, 0.0, 1.0, 1.0, 0.0, 0.0, 1.0, 1.0, 0.0, 0.0, 1.0, 1.0, 0.0, 0.0, 1.0, 1.0, 0.0, 0.0, 1.0, 1.0, 0.0, 0.0, 1.0, 1.0, 0.0, 0.0, 1.0, 1.0, 0.0, 0.0, 1.0, 1.0, 0.0, 0.0, 1.0, 1.0, 0.0, 0.0, 1.0, 1.0, 0.0, 0.0, 1.0, 1.0, 0.0, 0.0, 1.0, 1.0, 0.0, 0.0, 1.0, 1.0, 0.0, 0.0, 1.0, 1.0, 0.0, 0.0, 1.0, 1.0, 0.0, 0.0, 1.0, 1.0, 0.0, 0.0, 1.0, 1.0, 0.0, 0.0, 1.0, 1.0, 0.0, 0.0, 1.0, 1.0, 0.0, 0.0, 1.0, 1.0, 0.0, 0.0, 1.0, 1.0, 0.0, 0.0, 1.0, 1.0, 0.0, 0.0, 1.0, 1.0, 0.0, 0.0, 1.0, 1.0, 0.0, 0.0, 1.0, 1.0, 0.0, 0.0, 1.0, 1.0, 0.0, 0.0, 1.0, 1.0, 0.0, 0.0, 1.0, 1.0, 0.0, 0.0, 1.0, 1.0, 0.0, 0.0, 1.0, 1.0, 0.0, 0.0, 1.0, 1.0, 0.0, 0.0, 1.0, 1.0, 0.0, 0.0, 1.0, 1.0, 0.0, 0.0, 1.0, 1.0, 0.0, 0.0, 1.0, 1.0, 0.0, 0.0, 1.0, 1.0, 0.0, 0.0, 1.0, 1.0, 0.0, 0.0, 1.0, 1.0, 0.0, 0.0, 1.0, 1.0, 0.0, 0.0, 1.0, 1.0, 0.0, 0.0, 1.0, 1.0, 0.0, 0.0, 1.0, 1.0, 0.0, 0.0, 1.0, 1.0, 0.0, 0.0, 1.0, 1.0, 0.0, 0.0, 1.0, 1.0, 0.0, 0.0, 1.0, 1.0, 0.0, 0.0, 1.0, 1.0, 0.0, 0.0, 1.0, 1.0, 0.0, 0.0, 1.0, 1.0, 0.0, 0.0, 1.0, 1.0, 0.0, 0.0, 1.0, 1.0, 0.0, 0.0, 1.0, 1.0, 0.0, 0.0, 1.0, 1.0, 0.0, 0.0, 1.0, 1.0, 0.0, 0.0, 1.0, 1.0, 0.0, 0.0, 1.0, 1.0, 0.0, 0.0, 1.0, 1.0, 0.0, 0.0, 1.0, 1.0, 0.0, 0.0, 1.0, 1.0, 0.0, 0.0, 1.0, 1.0, 0.0, 0.0, 1.0, 1.0, 0.0, 0.0, 1.0, 1.0, 0.0, 0.0, 1.0, 1.0, 0.0, 0.0, 1.0, 1.0, 0.0, 0.0, 1.0, 1.0, 0.0, 0.0, 1.0, 1.0, 0.0, 0.0, 1.0, 1.0, 0.0, 0.0, 1.0, 1.0, 0.0, 0.0, 1.0, 1.0, 0.0, 0.0, 1.0, 1.0, 0.0, 0.0, 1.0, 1.0, 0.0, 0.0, 1.0, 1.0, 0.0, 0.0, 1.0, 1.0, 0.0, 0.0, 1.0, 1.0, 0.0, 0.0, 1.0, 1.0, 0.0, 0.0, 1.0, 1.0, 0.0, 0.0, 1.0, 1.0, 0.0, 0.0, 1.0, 1.0, 0.0, 0.0, 1.0, 1.0, 0.0, 0.0, 1.0, 1.0, 0.0, 0.0, 1.0, 1.0, 0.0, 0.0, 1.0, 1.0, 0.0, 0.0, 1.0, 1.0, 0.0, 0.0, 1.0, 1.0, 0.0, 0.0, 1.0, 1.0, 0.0, 0.0, 1.0, 1.0, 0.0, 0.0, 1.0, 1.0, 0.0, 0.0, 1.0, 1.0, 0.0, 0.0, 1.0, 1.0, 0.0, 0.0, 1.0, 1.0, 0.0, 0.0, 1.0, 1.0, 0.0, 0.0, 1.0, 1.0, 0.0, 0.0, 1.0, 1.0, 0.0, 0.0, 1.0, 1.0, 0.0, 0.0, 1.0, 1.0, 0.0, 0.0, 1.0, 1.0, 0.0, 0.0, 1.0, 1.0, 0.0, 0.0, 1.0, 1.0, 0.0, 0.0, 1.0, 1.0, 0.0, 0.0, 1.0, 1.0, 0.0, 0.0, 1.0, 1.0, 0.0, 0.0, 1.0, 1.0, 0.0, 0.0, 1.0, 1.0, 0.0, 0.0, 1.0, 1.0, 0.0, 0.0, 1.0, 1.0, 0.0, 0.0, 1.0, 1.0, 0.0, 0.0, 1.0, 1.0, 0.0, 0.0, 1.0, 1.0, 0.0, 0.0, 1.0, 1.0, 0.0, 0.0, 1.0, 1.0, 0.0, 0.0, 1.0, 1.0, 0.0, 0.0, 1.0, 1.0, 0.0, 0.0, 1.0, 1.0, 0.0, 0.0, 1.0, 1.0, 0.0, 0.0, 1.0, 1.0, 0.0, 0.0, 1.0, 1.0, 0.0, 0.0, 1.0, 1.0, 0.0, 0.0, 1.0, 1.0, 0.0, 0.0, 1.0, 1.0, 0.0, 0.0, 1.0, 1.0, 0.0, 0.0, 1.0, 1.0, 0.0, 0.0, 1.0, 1.0, 0.0, 0.0, 1.0, 1.0, 0.0, 0.0, 1.0, 1.0, 0.0, 0.0, 1.0, 1.0, 0.0, 0.0, 1.0, 1.0, 0.0, 0.0, 1.0, 1.0, 0.0, 0.0, 1.0, 1.0, 0.0, 0.0, 1.0, 1.0, 0.0, 0.0, 1.0, 1.0, 0.0, 0.0, 1.0, 1.0, 0.0, 0.0, 1.0, 1.0, 0.0, 0.0, 1.0, 1.0, 0.0, 0.0, 1.0, 1.0, 0.0, 0.0, 1.0, 1.0, 0.0, 0.0, 1.0, 1.0, 0.0, 0.0, 1.0, 1.0, 0.0, 0.0, 1.0, 1.0, 0.0, 0.0, 1.0, 1.0, 0.0, 0.0, 1.0, 1.0, 0.0, 0.0, 1.0, 1.0, 0.0, 0.0, 1.0, 1.0, 0.0, 0.0, 1.0, 1.0, 0.0, 0.0, 1.0, 1.0, 0.0, 0.0, 1.0, 1.0, 0.0, 0.0, 1.0, 1.0, 0.0, 0.0, 1.0, 1.0, 0.0, 0.0, 1.0, 1.0, 0.0, 0.0, 1.0, 1.0, 0.0, 0.0, 1.0, 1.0, 0.0, 0.0, 1.0, 1.0, 0.0, 0.0, 1.0, 1.0, 0.0, 0.0, 1.0, 1.0, 0.0, 0.0, 1.0, 1.0, 0.0, 0.0, 1.0, 1.0, 0.0, 0.0, 1.0, 1.0, 0.0, 0.0, 1.0, 1.0, 0.0, 0.0, 1.0, 1.0, 0.0, 0.0, 1.0, 1.0, 0.0, 0.0, 1.0, 1.0, 0.0, 0.0, 1.0, 1.0, 0.0, 0.0, 1.0, 1.0, 0.0, 0.0, 1.0, 1.0, 0.0, 0.0, 1.0, 1.0, 0.0, 0.0, 1.0, 1.0, 0.0, 0.0, 1.0, 1.0, 0.0, 0.0, 1.0, 1.0, 0.0, 0.0, 1.0, 1.0, 0.0, 0.0, 1.0, 1.0, 0.0, 0.0, 1.0, 1.0, 0.0, 0.0, 1.0, 1.0, 0.0, 0.0, 1.0, 1.0, 0.0, 0.0, 1.0, 1.0, 0.0, 0.0, 1.0, 1.0, 0.0, 0.0, 1.0, 1.0, 0.0, 0.0, 1.0, 1.0, 0.0, 0.0, 1.0, 1.0, 0.0, 0.0, 1.0, 1.0, 0.0, 0.0, 1.0, 1.0, 0.0, 0.0, 1.0, 1.0, 0.0, 0.0, 1.0, 1.0, 0.0, 0.0, 1.0, 1.0, 0.0, 0.0, 1.0, 1.0, 0.0, 0.0, 1.0, 1.0, 0.0, 0.0, 1.0, 1.0, 0.0, 0.0, 1.0, 1.0, 0.0, 0.0, 1.0, 1.0, 0.0, 0.0, 1.0, 1.0, 0.0, 0.0, 1.0, 1.0, 0.0, 0.0, 1.0, 1.0, 0.0, 0.0, 1.0, 1.0, 0.0, 0.0, 1.0, 1.0, 0.0, 0.0, 1.0, 1.0, 0.0, 0.0, 1.0, 1.0, 0.0, 0.0, 1.0, 1.0, 0.0, 0.0, 1.0, 1.0, 0.0, 0.0, 1.0, 1.0, 0.0, 0.0, 1.0, 1.0, 0.0, 0.0, 1.0, 1.0, 0.0, 0.0, 1.0, 1.0, 0.0, 0.0, 1.0, 1.0, 0.0, 0.0, 1.0, 1.0, 0.0, 0.0, 1.0, 1.0, 0.0, 0.0, 1.0, 1.0, 0.0, 0.0, 1.0, 1.0, 0.0, 0.0, 1.0, 1.0, 0.0, 0.0, 1.0, 1.0, 0.0, 0.0, 1.0, 1.0, 0.0, 0.0, 1.0, 1.0, 0.0, 0.0, 1.0, 1.0, 0.0, 0.0, 1.0, 1.0, 0.0, 0.0, 1.0, 1.0, 0.0, 0.0, 1.0, 1.0, 0.0, 0.0, 1.0, 1.0, 0.0, 0.0, 1.0, 1.0, 0.0, 0.0, 1.0, 1.0, 0.0, 0.0, 1.0, 1.0, 0.0, 0.0, 1.0, 1.0, 0.0, 0.0, 1.0, 1.0, 0.0, 0.0, 1.0, 1.0, 0.0, 0.0, 1.0, 1.0, 0.0, 0.0, 1.0, 1.0, 0.0, 0.0, 1.0, 1.0, 0.0, 0.0, 1.0, 1.0, 0.0, 0.0, 1.0, 1.0, 0.0, 0.0, 1.0, 1.0, 0.0, 0.0, 1.0, 1.0, 0.0, 0.0, 1.0, 1.0, 0.0, 0.0, 1.0, 1.0, 0.0, 0.0, 1.0, 1.0, 0.0, 0.0, 1.0, 1.0, 0.0, 0.0, 1.0, 1.0, 0.0, 0.0, 1.0, 1.0, 0.0, 0.0, 1.0, 1.0, 0.0, 0.0, 1.0, 1.0, 0.0, 0.0, 1.0, 1.0, 0.0, 0.0, 1.0, 1.0, 0.0, 0.0, 1.0, 1.0, 0.0, 0.0, 1.0, 1.0, 0.0, 0.0, 1.0, 1.0, 0.0, 0.0, 1.0, 1.0, 0.0, 0.0, 1.0, 1.0, 0.0, 0.0, 1.0, 1.0, 0.0, 0.0, 1.0, 1.0, 0.0, 0.0, 1.0, 1.0, 0.0, 0.0, 1.0, 1.0, 0.0, 0.0, 1.0, 1.0, 0.0, 0.0, 1.0, 1.0, 0.0, 0.0, 1.0, 1.0, 0.0, 0.0, 1.0, 1.0, 0.0, 0.0, 1.0, 1.0, 0.0, 0.0, 1.0, 1.0, 0.0, 0.0, 1.0, 1.0, 0.0, 0.0, 1.0, 1.0, 0.0, 0.0, 1.0, 1.0, 0.0, 0.0, 1.0, 1.0, 0.0, 0.0, 1.0, 1.0, 0.0, 0.0, 1.0, 1.0, 0.0, 0.0, 1.0, 1.0, 0.0, 0.0, 1.0, 1.0, 0.0, 0.0, 1.0, 1.0, 0.0, 0.0, 1.0, 1.0, 0.0, 0.0, 1.0, 1.0, 0.0, 0.0, 1.0, 1.0, 0.0, 0.0, 1.0, 1.0, 0.0, 0.0, 1.0, 1.0, 0.0, 0.0, 1.0, 1.0, 0.0, 0.0, 1.0, 1.0, 0.0, 0.0, 1.0, 1.0, 0.0, 0.0, 1.0, 1.0, 0.0, 0.0, 1.0, 1.0, 0.0, 0.0, 1.0, 1.0, 0.0, 0.0, 1.0, 1.0, 0.0, 0.0, 1.0, 1.0, 0.0, 0.0, 1.0, 1.0, 0.0, 0.0, 1.0, 1.0, 0.0, 0.0, 1.0, 1.0, 0.0, 0.0, 1.0, 1.0, 0.0, 0.0, 1.0, 1.0, 0.0, 0.0, 1.0, 1.0, 0.0, 0.0, 1.0, 1.0, 0.0, 0.0, 1.0, 1.0, 0.0, 0.0, 1.0, 1.0, 0.0, 0.0, 1.0, 1.0, 0.0, 0.0, 1.0, 1.0, 0.0, 0.0, 1.0, 1.0, 0.0, 0.0, 1.0, 1.0, 0.0, 0.0, 1.0, 1.0, 0.0, 0.0, 1.0, 1.0, 0.0, 0.0, 1.0, 1.0, 0.0, 0.0, 1.0, 1.0, 0.0, 0.0, 1.0, 1.0, 0.0, 0.0, 1.0, 1.0, 0.0, 0.0, 1.0, 1.0, 0.0, 0.0, 1.0, 1.0, 0.0, 0.0, 1.0, 1.0, 0.0, 0.0, 1.0, 1.0, 0.0, 0.0, 1.0, 1.0, 0.0, 0.0, 1.0, 1.0, 0.0, 0.0, 1.0, 1.0, 0.0, 0.0, 1.0, 1.0, 0.0, 0.0, 1.0, 1.0, 0.0, 0.0, 1.0, 1.0, 0.0, 0.0, 1.0, 1.0, 0.0, 0.0, 1.0, 1.0, 0.0, 0.0, 1.0, 1.0, 0.0, 0.0, 1.0, 1.0, 0.0, 0.0, 1.0, 1.0, 0.0, 0.0, 1.0, 1.0, 0.0, 0.0, 1.0, 1.0, 0.0, 0.0, 1.0, 1.0, 0.0, 0.0, 1.0, 1.0, 0.0, 0.0, 1.0, 1.0, 0.0, 0.0, 1.0, 1.0, 0.0, 0.0, 1.0, 1.0, 0.0, 0.0, 1.0, 1.0, 0.0, 0.0, 1.0, 1.0, 0.0, 0.0, 1.0, 1.0, 0.0, 0.0, 1.0, 1.0, 0.0, 0.0, 1.0, 1.0, 0.0, 0.0, 1.0, 1.0, 0.0, 0.0, 1.0, 1.0, 0.0, 0.0, 1.0, 1.0, 0.0, 0.0, 1.0, 1.0, 0.0, 0.0, 1.0, 1.0, 0.0, 0.0, 1.0, 1.0, 0.0, 0.0, 1.0, 1.0, 0.0, 0.0, 1.0, 1.0, 0.0, 0.0, 1.0, 1.0, 0.0, 0.0, 1.0, 1.0, 0.0, 0.0, 1.0, 1.0, 0.0, 0.0, 1.0, 1.0, 0.0, 0.0, 1.0, 1.0, 0.0, 0.0, 1.0, 1.0, 0.0, 0.0, 1.0, 1.0, 0.0, 0.0, 1.0, 1.0, 0.0, 0.0, 1.0, 1.0, 0.0, 0.0, 1.0, 1.0, 0.0, 0.0, 1.0, 1.0, 0.0, 0.0, 1.0, 1.0, 0.0, 0.0, 1.0, 1.0, 0.0, 0.0, 1.0, 1.0, 0.0, 0.0, 1.0, 1.0, 0.0, 0.0, 1.0, 1.0, 0.0, 0.0, 1.0, 1.0, 0.0, 0.0, 1.0, 1.0, 0.0, 0.0, 1.0, 1.0, 0.0, 0.0, 1.0, 1.0, 0.0, 0.0, 1.0, 1.0, 0.0, 0.0, 1.0, 1.0, 0.0, 0.0, 1.0, 1.0, 0.0, 0.0, 1.0, 1.0, 0.0, 0.0, 1.0, 1.0, 0.0, 0.0, 1.0, 1.0, 0.0, 0.0, 1.0, 1.0, 0.0, 0.0, 1.0, 1.0, 0.0, 0.0, 1.0, 1.0, 0.0, 0.0, 1.0, 1.0, 0.0, 0.0, 1.0, 1.0, 0.0, 0.0, 1.0, 1.0, 0.0, 0.0, 1.0, 1.0, 0.0, 0.0, 1.0, 1.0, 0.0, 0.0, 1.0, 1.0, 0.0, 0.0, 1.0, 1.0, 0.0, 0.0, 1.0, 1.0, 0.0, 0.0, 1.0, 1.0, 0.0, 0.0, 1.0, 1.0, 0.0, 0.0, 1.0, 1.0, 0.0, 0.0, 1.0, 1.0, 0.0, 0.0, 1.0, 1.0, 0.0, 0.0, 1.0, 1.0, 0.0, 0.0, 1.0, 1.0, 0.0, 0.0, 1.0, 1.0, 0.0, 0.0, 1.0, 1.0, 0.0, 0.0, 1.0, 1.0, 0.0, 0.0, 1.0, 1.0, 0.0, 0.0, 1.0, 1.0, 0.0, 0.0, 1.0, 1.0, 0.0, 0.0, 1.0, 1.0, 0.0, 0.0, 1.0, 1.0, 0.0, 0.0, 1.0, 1.0, 0.0, 0.0, 1.0, 1.0, 0.0, 0.0, 1.0, 1.0, 0.0, 0.0, 1.0, 1.0, 0.0, 0.0, 1.0, 1.0, 0.0, 0.0, 1.0, 1.0, 0.0, 0.0, 1.0, 1.0, 0.0, 0.0, 1.0, 1.0, 0.0, 0.0, 1.0, 1.0, 0.0, 0.0, 1.0, 1.0, 0.0, 0.0, 1.0, 1.0, 0.0, 0.0, 1.0, 1.0, 0.0, 0.0, 1.0, 1.0, 0.0, 0.0, 1.0, 1.0, 0.0, 0.0, 1.0, 1.0, 0.0, 0.0, 1.0, 1.0, 0.0, 0.0, 1.0, 1.0, 0.0, 0.0, 1.0, 1.0, 0.0, 0.0, 1.0, 1.0, 0.0, 0.0, 1.0, 1.0, 0.0, 0.0, 1.0, 1.0, 0.0, 0.0, 1.0, 1.0, 0.0, 0.0, 1.0, 1.0, 0.0, 0.0, 1.0, 1.0, 0.0, 0.0, 1.0, 1.0, 0.0, 0.0, 1.0, 1.0, 0.0, 0.0, 1.0, 1.0, 0.0, 0.0, 1.0, 1.0, 0.0, 0.0, 1.0, 1.0, 0.0, 0.0, 1.0, 1.0, 0.0, 0.0, 1.0, 1.0, 0.0, 0.0, 1.0, 1.0, 0.0, 0.0, 1.0, 1.0, 0.0, 0.0, 1.0, 1.0, 0.0, 0.0, 1.0, 1.0, 0.0, 0.0, 1.0, 1.0, 0.0, 0.0, 1.0, 1.0, 0.0, 0.0, 1.0, 1.0, 0.0, 0.0, 1.0, 1.0, 0.0, 0.0, 1.0, 1.0, 0.0, 0.0, 1.0, 1.0, 0.0, 0.0, 1.0, 1.0, 0.0, 0.0, 1.0, 1.0, 0.0, 0.0, 1.0, 1.0, 0.0, 0.0, 1.0, 1.0, 0.0, 0.0, 1.0, 1.0, 0.0, 0.0, 1.0, 1.0, 0.0, 0.0, 1.0, 1.0, 0.0, 0.0, 1.0, 1.0, 0.0, 0.0, 1.0, 1.0, 0.0, 0.0, 1.0, 1.0, 0.0, 0.0, 1.0, 1.0, 0.0, 0.0, 1.0, 1.0, 0.0, 0.0, 1.0, 1.0, 0.0, 0.0, 1.0, 1.0, 0.0, 0.0, 1.0, 1.0, 0.0, 0.0, 1.0, 1.0, 0.0, 0.0, 1.0, 1.0, 0.0, 0.0, 1.0, 1.0, 0.0, 0.0, 1.0, 1.0, 0.0, 0.0, 1.0, 1.0, 0.0, 0.0, 1.0, 1.0, 0.0, 0.0, 1.0, 1.0, 0.0, 0.0, 1.0, 1.0, 0.0, 0.0, 1.0, 1.0, 0.0, 0.0, 1.0, 1.0, 0.0, 0.0, 1.0, 1.0, 0.0, 0.0, 1.0, 1.0, 0.0, 0.0, 1.0, 1.0, 0.0, 0.0, 1.0, 1.0, 0.0, 0.0, 1.0, 1.0, 0.0, 0.0, 1.0, 1.0, 0.0, 0.0, 1.0, 1.0, 0.0, 0.0, 1.0, 1.0, 0.0, 0.0, 1.0, 1.0, 0.0, 0.0, 1.0, 1.0, 0.0, 0.0, 1.0, 1.0, 0.0, 0.0, 1.0, 1.0, 0.0, 0.0, 1.0, 1.0, 0.0, 0.0, 1.0, 1.0, 0.0, 0.0, 1.0, 1.0, 0.0, 0.0, 1.0, 1.0, 0.0, 0.0, 1.0, 1.0, 0.0, 0.0, 1.0, 1.0, 0.0, 0.0, 1.0, 1.0, 0.0, 0.0, 1.0, 1.0, 0.0, 0.0, 1.0, 1.0, 0.0, 0.0, 1.0, 1.0, 0.0, 0.0, 1.0, 1.0, 0.0, 0.0, 1.0])
me_sphere.materials.append(mat_sky)
me_sphere.use_remesh_preserve_volume = False
me_sphere.use_remesh_preserve_attributes = False
me_sphere.use_mirror_vertex_groups = False
me_sphere.update()

# ---- objects
ob_sky = bpy.data.objects.new('SKY', None)
ob_sky_dome = bpy.data.objects.new('sky_dome', me_sphere)

# ---- transforms, parenting, visibility, modifiers, constraints
ob_sky.location = (0.0, 0.0, 0.0)
ob_sky.empty_image_offset = (0.0, 0.0)
ob_sky.lineart.crease_threshold = 0.0
ob_sky_dome.parent = ob_sky
ob_sky_dome.location = (0.0, 0.0, 0.0)
ob_sky_dome.scale = (474.3, 474.3, 474.3)
ob_sky_dome.lineart.crease_threshold = 0.0

# ---- collection membership
col_collection_1.objects.link(ob_sky)
col_collection_1.objects.link(ob_sky_dome)

# ---- scene / render settings (as saved in the file)
scene.frame_start = 1; scene.frame_end = 250; scene.frame_set(1)
scene.render.engine = 'BLENDER_EEVEE_NEXT'
scene.render.image_settings.color_mode = 'RGB'
scene.render.image_settings.compression = 90
scene.render.resolution_percentage = 50
scene.render.dither_intensity = 0.0
scene.render.bake_margin = 2
scene.render.bake_bias = 0.0
scene.cycles.use_denoising = False
scene.cycles.samples = 10
scene.cycles.sampling_pattern = 'TABULATED_SOBOL'
scene.cycles.light_sampling_threshold = 0.0
scene.cycles.use_adaptive_sampling = False
scene.cycles.use_light_tree = False
scene.cycles.blur_glossy = 0.0
scene.cycles.volume_bounces = 1
scene.cycles.pixel_filter_type = 'GAUSSIAN'
scene.cycles.sample_clamp_indirect = 0.0
scene.view_settings.view_transform = 'Standard'
bpy.context.view_layer.update()

# ---- added for rendering (the .blend has no active camera and no usable light): camera, sun
cam_auto = bpy.data.cameras.new('AutoCamera')
cam_auto.lens = 50.0
cam_auto.sensor_width = 36.0
cam_auto.clip_end = 30877.2
ob_auto_camera = bpy.data.objects.new('AutoCamera', cam_auto)
scene.collection.objects.link(ob_auto_camera)
ob_auto_camera.location = (1759.39, -2111.27, 1555.78)
ob_auto_camera.rotation_euler = (1.09748, -7.21219e-08, 0.694738)
scene.camera = ob_auto_camera
light_auto_sun = bpy.data.lights.new('AutoSun', 'SUN')
light_auto_sun.energy = 3.0
light_auto_sun.angle = 0.0523599
ob_auto_sun = bpy.data.objects.new('AutoSun', light_auto_sun)
scene.collection.objects.link(ob_auto_sun)
ob_auto_sun.rotation_euler = (0.872665, 0.174533, 0.523599)
bpy.context.view_layer.update()
